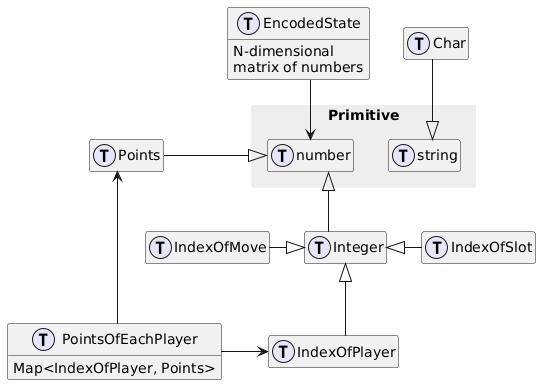

The diagram above was rendered by PlantUML. Its source (embedded in the PNG):
@startuml
skinparam linetype ortho
skinparam packageStyle rectangle
skinparam PackageBorderColor transparent
skinparam PackageBackgroundColor #EEEEEE
skinparam defaultFontName "Atkinson Hyperlegible Next"

hide empty members

!function $type($name)
!return "struct " + $name + " << (T,lavender) >>"
!endfunction

' package Types {

  package Primitive{
    $type(number)
    $type(string)
  }

  ' string -right- number

  $type(Char)
  Char -down-|> string

  $type(EncodedState) {
    N-dimensional\nmatrix of numbers
  }
  number <-up- EncodedState

  $type(Points) 
  number <|-left- Points

  $type(Integer) 
  number <|-- Integer

  $type(IndexOfPlayer) 
  Integer <|-down- IndexOfPlayer

  $type(IndexOfSlot) 
  Integer <|-right- IndexOfSlot

  $type(IndexOfMove) 
  Integer <|-left- IndexOfMove

  $type(PointsOfEachPlayer) {
    Map<IndexOfPlayer, Points>
  }
  Points <-- PointsOfEachPlayer
  PointsOfEachPlayer -right-> IndexOfPlayer 

' }
@enduml